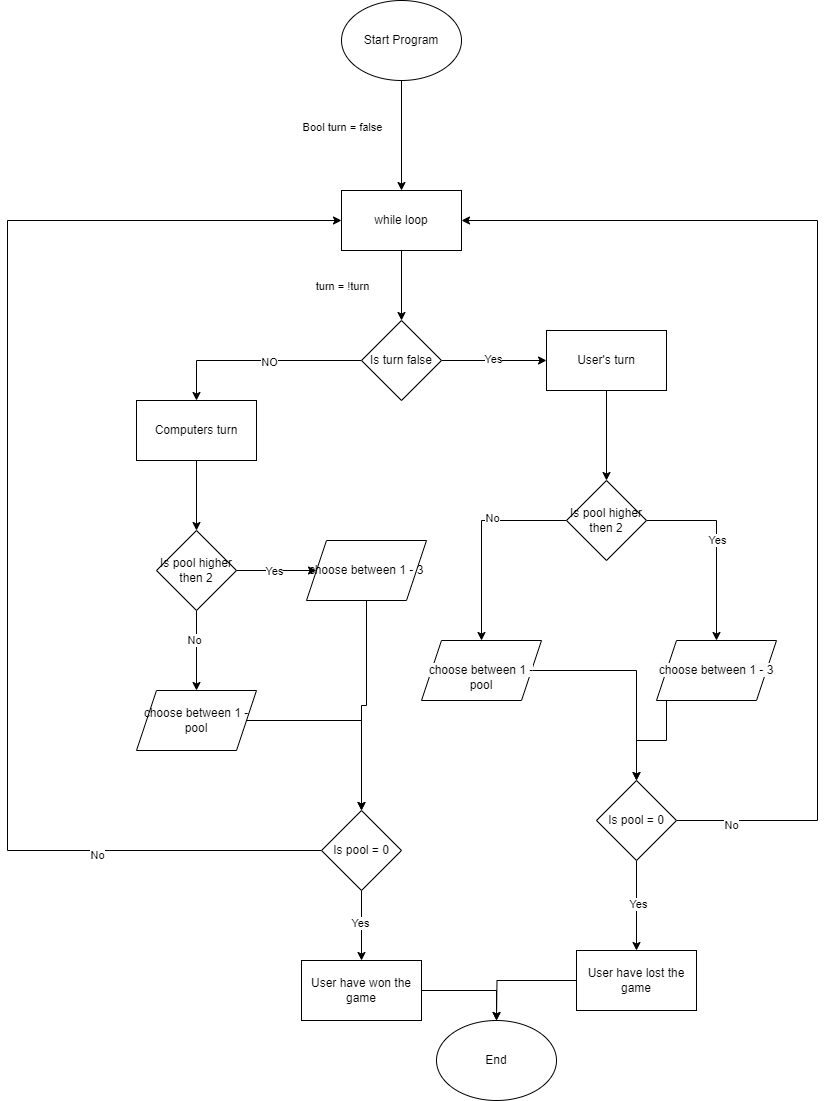

The diagram above was exported from draw.io. Its source (the exported page's mxGraphModel, read from the mxfile embedded in the PNG):
<mxGraphModel dx="1434" dy="790" grid="1" gridSize="10" guides="1" tooltips="1" connect="1" arrows="1" fold="1" page="1" pageScale="1" pageWidth="850" pageHeight="1100" math="0" shadow="0">
  <root>
    <mxCell id="0" />
    <mxCell id="1" parent="0" />
    <mxCell id="mfedlpYY6dwcrnzK6FHU-3" value="" style="edgeStyle=orthogonalEdgeStyle;rounded=0;orthogonalLoop=1;jettySize=auto;html=1;" edge="1" parent="1" source="mfedlpYY6dwcrnzK6FHU-1" target="mfedlpYY6dwcrnzK6FHU-2">
      <mxGeometry relative="1" as="geometry" />
    </mxCell>
    <mxCell id="mfedlpYY6dwcrnzK6FHU-4" value="Bool turn = false" style="edgeLabel;html=1;align=center;verticalAlign=middle;resizable=0;points=[];" vertex="1" connectable="0" parent="mfedlpYY6dwcrnzK6FHU-3">
      <mxGeometry x="-0.16" y="-2" relative="1" as="geometry">
        <mxPoint x="-58" as="offset" />
      </mxGeometry>
    </mxCell>
    <mxCell id="mfedlpYY6dwcrnzK6FHU-1" value="Start Program" style="ellipse;whiteSpace=wrap;html=1;" vertex="1" parent="1">
      <mxGeometry x="365" width="120" height="80" as="geometry" />
    </mxCell>
    <mxCell id="mfedlpYY6dwcrnzK6FHU-15" value="" style="edgeStyle=orthogonalEdgeStyle;rounded=0;orthogonalLoop=1;jettySize=auto;html=1;" edge="1" parent="1" source="mfedlpYY6dwcrnzK6FHU-2" target="mfedlpYY6dwcrnzK6FHU-14">
      <mxGeometry relative="1" as="geometry" />
    </mxCell>
    <mxCell id="mfedlpYY6dwcrnzK6FHU-16" value="turn = !turn" style="edgeLabel;html=1;align=center;verticalAlign=middle;resizable=0;points=[];" vertex="1" connectable="0" parent="mfedlpYY6dwcrnzK6FHU-15">
      <mxGeometry y="-1" relative="1" as="geometry">
        <mxPoint x="-59" as="offset" />
      </mxGeometry>
    </mxCell>
    <mxCell id="mfedlpYY6dwcrnzK6FHU-2" value="while loop" style="whiteSpace=wrap;html=1;" vertex="1" parent="1">
      <mxGeometry x="365" y="190" width="120" height="60" as="geometry" />
    </mxCell>
    <mxCell id="mfedlpYY6dwcrnzK6FHU-25" value="" style="edgeStyle=orthogonalEdgeStyle;rounded=0;orthogonalLoop=1;jettySize=auto;html=1;" edge="1" parent="1" source="mfedlpYY6dwcrnzK6FHU-5" target="mfedlpYY6dwcrnzK6FHU-24">
      <mxGeometry relative="1" as="geometry" />
    </mxCell>
    <mxCell id="mfedlpYY6dwcrnzK6FHU-5" value="Computers turn" style="whiteSpace=wrap;html=1;" vertex="1" parent="1">
      <mxGeometry x="160" y="400" width="120" height="60" as="geometry" />
    </mxCell>
    <mxCell id="mfedlpYY6dwcrnzK6FHU-17" style="edgeStyle=orthogonalEdgeStyle;rounded=0;orthogonalLoop=1;jettySize=auto;html=1;entryX=0.5;entryY=0;entryDx=0;entryDy=0;" edge="1" parent="1" source="mfedlpYY6dwcrnzK6FHU-14" target="mfedlpYY6dwcrnzK6FHU-5">
      <mxGeometry relative="1" as="geometry" />
    </mxCell>
    <mxCell id="mfedlpYY6dwcrnzK6FHU-18" value="NO" style="edgeLabel;html=1;align=center;verticalAlign=middle;resizable=0;points=[];" vertex="1" connectable="0" parent="mfedlpYY6dwcrnzK6FHU-17">
      <mxGeometry x="-0.0927" y="1" relative="1" as="geometry">
        <mxPoint as="offset" />
      </mxGeometry>
    </mxCell>
    <mxCell id="mfedlpYY6dwcrnzK6FHU-20" value="" style="edgeStyle=orthogonalEdgeStyle;rounded=0;orthogonalLoop=1;jettySize=auto;html=1;" edge="1" parent="1" source="mfedlpYY6dwcrnzK6FHU-14" target="mfedlpYY6dwcrnzK6FHU-19">
      <mxGeometry relative="1" as="geometry" />
    </mxCell>
    <mxCell id="mfedlpYY6dwcrnzK6FHU-23" value="Yes" style="edgeLabel;html=1;align=center;verticalAlign=middle;resizable=0;points=[];" vertex="1" connectable="0" parent="mfedlpYY6dwcrnzK6FHU-20">
      <mxGeometry x="-0.0345" y="2" relative="1" as="geometry">
        <mxPoint as="offset" />
      </mxGeometry>
    </mxCell>
    <mxCell id="mfedlpYY6dwcrnzK6FHU-14" value="Is turn false" style="rhombus;whiteSpace=wrap;html=1;" vertex="1" parent="1">
      <mxGeometry x="385" y="320" width="80" height="80" as="geometry" />
    </mxCell>
    <mxCell id="mfedlpYY6dwcrnzK6FHU-22" value="" style="edgeStyle=orthogonalEdgeStyle;rounded=0;orthogonalLoop=1;jettySize=auto;html=1;entryX=0.5;entryY=0;entryDx=0;entryDy=0;" edge="1" parent="1" source="mfedlpYY6dwcrnzK6FHU-19" target="mfedlpYY6dwcrnzK6FHU-36">
      <mxGeometry relative="1" as="geometry">
        <mxPoint x="670" y="470" as="targetPoint" />
      </mxGeometry>
    </mxCell>
    <mxCell id="mfedlpYY6dwcrnzK6FHU-19" value="User's turn" style="whiteSpace=wrap;html=1;" vertex="1" parent="1">
      <mxGeometry x="570" y="330" width="120" height="60" as="geometry" />
    </mxCell>
    <mxCell id="mfedlpYY6dwcrnzK6FHU-27" value="" style="edgeStyle=orthogonalEdgeStyle;rounded=0;orthogonalLoop=1;jettySize=auto;html=1;entryX=0.5;entryY=0;entryDx=0;entryDy=0;" edge="1" parent="1" source="mfedlpYY6dwcrnzK6FHU-24" target="mfedlpYY6dwcrnzK6FHU-53">
      <mxGeometry relative="1" as="geometry">
        <mxPoint x="220" y="690" as="targetPoint" />
      </mxGeometry>
    </mxCell>
    <mxCell id="mfedlpYY6dwcrnzK6FHU-28" value="No" style="edgeLabel;html=1;align=center;verticalAlign=middle;resizable=0;points=[];" vertex="1" connectable="0" parent="mfedlpYY6dwcrnzK6FHU-27">
      <mxGeometry x="-0.2667" y="-3" relative="1" as="geometry">
        <mxPoint as="offset" />
      </mxGeometry>
    </mxCell>
    <mxCell id="mfedlpYY6dwcrnzK6FHU-30" value="" style="edgeStyle=orthogonalEdgeStyle;rounded=0;orthogonalLoop=1;jettySize=auto;html=1;entryX=0;entryY=0.5;entryDx=0;entryDy=0;" edge="1" parent="1" source="mfedlpYY6dwcrnzK6FHU-24" target="mfedlpYY6dwcrnzK6FHU-52">
      <mxGeometry relative="1" as="geometry">
        <mxPoint x="320" y="570" as="targetPoint" />
      </mxGeometry>
    </mxCell>
    <mxCell id="mfedlpYY6dwcrnzK6FHU-31" value="Yes" style="edgeLabel;html=1;align=center;verticalAlign=middle;resizable=0;points=[];" vertex="1" connectable="0" parent="mfedlpYY6dwcrnzK6FHU-30">
      <mxGeometry x="-0.0667" relative="1" as="geometry">
        <mxPoint as="offset" />
      </mxGeometry>
    </mxCell>
    <mxCell id="mfedlpYY6dwcrnzK6FHU-24" value="Is pool higher then 2" style="rhombus;whiteSpace=wrap;html=1;" vertex="1" parent="1">
      <mxGeometry x="180" y="530" width="80" height="80" as="geometry" />
    </mxCell>
    <mxCell id="mfedlpYY6dwcrnzK6FHU-43" style="edgeStyle=orthogonalEdgeStyle;rounded=0;orthogonalLoop=1;jettySize=auto;html=1;entryX=0.5;entryY=0;entryDx=0;entryDy=0;exitX=1;exitY=0.5;exitDx=0;exitDy=0;" edge="1" parent="1" source="mfedlpYY6dwcrnzK6FHU-53" target="mfedlpYY6dwcrnzK6FHU-41">
      <mxGeometry relative="1" as="geometry">
        <mxPoint x="280" y="720" as="sourcePoint" />
      </mxGeometry>
    </mxCell>
    <mxCell id="mfedlpYY6dwcrnzK6FHU-32" value="" style="edgeStyle=orthogonalEdgeStyle;rounded=0;orthogonalLoop=1;jettySize=auto;html=1;entryX=0.5;entryY=0;entryDx=0;entryDy=0;" edge="1" parent="1" source="mfedlpYY6dwcrnzK6FHU-36" target="mfedlpYY6dwcrnzK6FHU-50">
      <mxGeometry relative="1" as="geometry">
        <mxPoint x="490" y="630" as="targetPoint" />
      </mxGeometry>
    </mxCell>
    <mxCell id="mfedlpYY6dwcrnzK6FHU-33" value="No" style="edgeLabel;html=1;align=center;verticalAlign=middle;resizable=0;points=[];" vertex="1" connectable="0" parent="mfedlpYY6dwcrnzK6FHU-32">
      <mxGeometry x="-0.2667" y="-3" relative="1" as="geometry">
        <mxPoint as="offset" />
      </mxGeometry>
    </mxCell>
    <mxCell id="mfedlpYY6dwcrnzK6FHU-34" value="" style="edgeStyle=orthogonalEdgeStyle;rounded=0;orthogonalLoop=1;jettySize=auto;html=1;entryX=0.5;entryY=0;entryDx=0;entryDy=0;" edge="1" parent="1" source="mfedlpYY6dwcrnzK6FHU-36" target="mfedlpYY6dwcrnzK6FHU-51">
      <mxGeometry relative="1" as="geometry">
        <mxPoint x="750" y="630" as="targetPoint" />
      </mxGeometry>
    </mxCell>
    <mxCell id="mfedlpYY6dwcrnzK6FHU-35" value="Yes" style="edgeLabel;html=1;align=center;verticalAlign=middle;resizable=0;points=[];" vertex="1" connectable="0" parent="mfedlpYY6dwcrnzK6FHU-34">
      <mxGeometry x="-0.0667" relative="1" as="geometry">
        <mxPoint as="offset" />
      </mxGeometry>
    </mxCell>
    <mxCell id="mfedlpYY6dwcrnzK6FHU-36" value="Is pool higher then 2" style="rhombus;whiteSpace=wrap;html=1;" vertex="1" parent="1">
      <mxGeometry x="590" y="480" width="80" height="80" as="geometry" />
    </mxCell>
    <mxCell id="mfedlpYY6dwcrnzK6FHU-45" value="" style="edgeStyle=orthogonalEdgeStyle;rounded=0;orthogonalLoop=1;jettySize=auto;html=1;entryX=0.5;entryY=0;entryDx=0;entryDy=0;exitX=1;exitY=0.5;exitDx=0;exitDy=0;" edge="1" parent="1" source="mfedlpYY6dwcrnzK6FHU-50" target="mfedlpYY6dwcrnzK6FHU-44">
      <mxGeometry relative="1" as="geometry">
        <mxPoint x="530" y="690" as="sourcePoint" />
      </mxGeometry>
    </mxCell>
    <mxCell id="mfedlpYY6dwcrnzK6FHU-46" style="edgeStyle=orthogonalEdgeStyle;rounded=0;orthogonalLoop=1;jettySize=auto;html=1;entryX=0.5;entryY=0;entryDx=0;entryDy=0;exitX=0;exitY=0.5;exitDx=0;exitDy=0;" edge="1" parent="1" source="mfedlpYY6dwcrnzK6FHU-51" target="mfedlpYY6dwcrnzK6FHU-44">
      <mxGeometry relative="1" as="geometry">
        <mxPoint x="790" y="690" as="sourcePoint" />
      </mxGeometry>
    </mxCell>
    <mxCell id="mfedlpYY6dwcrnzK6FHU-56" style="edgeStyle=orthogonalEdgeStyle;rounded=0;orthogonalLoop=1;jettySize=auto;html=1;" edge="1" parent="1" source="mfedlpYY6dwcrnzK6FHU-41" target="mfedlpYY6dwcrnzK6FHU-55">
      <mxGeometry relative="1" as="geometry" />
    </mxCell>
    <mxCell id="mfedlpYY6dwcrnzK6FHU-57" value="Yes" style="edgeLabel;html=1;align=center;verticalAlign=middle;resizable=0;points=[];" vertex="1" connectable="0" parent="mfedlpYY6dwcrnzK6FHU-56">
      <mxGeometry x="-0.0857" y="-2" relative="1" as="geometry">
        <mxPoint as="offset" />
      </mxGeometry>
    </mxCell>
    <mxCell id="mfedlpYY6dwcrnzK6FHU-58" style="edgeStyle=orthogonalEdgeStyle;rounded=0;orthogonalLoop=1;jettySize=auto;html=1;entryX=0;entryY=0.5;entryDx=0;entryDy=0;" edge="1" parent="1" source="mfedlpYY6dwcrnzK6FHU-41" target="mfedlpYY6dwcrnzK6FHU-2">
      <mxGeometry relative="1" as="geometry">
        <mxPoint x="30" y="220" as="targetPoint" />
        <Array as="points">
          <mxPoint x="31" y="850" />
          <mxPoint x="31" y="220" />
        </Array>
      </mxGeometry>
    </mxCell>
    <mxCell id="mfedlpYY6dwcrnzK6FHU-59" value="No" style="edgeLabel;html=1;align=center;verticalAlign=middle;resizable=0;points=[];" vertex="1" connectable="0" parent="mfedlpYY6dwcrnzK6FHU-58">
      <mxGeometry x="-0.6483" y="4" relative="1" as="geometry">
        <mxPoint as="offset" />
      </mxGeometry>
    </mxCell>
    <mxCell id="mfedlpYY6dwcrnzK6FHU-41" value="Is pool = 0" style="rhombus;whiteSpace=wrap;html=1;" vertex="1" parent="1">
      <mxGeometry x="345" y="810" width="80" height="80" as="geometry" />
    </mxCell>
    <mxCell id="mfedlpYY6dwcrnzK6FHU-48" value="" style="edgeStyle=orthogonalEdgeStyle;rounded=0;orthogonalLoop=1;jettySize=auto;html=1;" edge="1" parent="1" source="mfedlpYY6dwcrnzK6FHU-44" target="mfedlpYY6dwcrnzK6FHU-47">
      <mxGeometry relative="1" as="geometry" />
    </mxCell>
    <mxCell id="mfedlpYY6dwcrnzK6FHU-49" value="Yes" style="edgeLabel;html=1;align=center;verticalAlign=middle;resizable=0;points=[];" vertex="1" connectable="0" parent="mfedlpYY6dwcrnzK6FHU-48">
      <mxGeometry x="-0.0444" y="1" relative="1" as="geometry">
        <mxPoint as="offset" />
      </mxGeometry>
    </mxCell>
    <mxCell id="mfedlpYY6dwcrnzK6FHU-61" style="edgeStyle=orthogonalEdgeStyle;rounded=0;orthogonalLoop=1;jettySize=auto;html=1;exitX=1;exitY=0.5;exitDx=0;exitDy=0;entryX=1;entryY=0.5;entryDx=0;entryDy=0;" edge="1" parent="1" source="mfedlpYY6dwcrnzK6FHU-44" target="mfedlpYY6dwcrnzK6FHU-2">
      <mxGeometry relative="1" as="geometry">
        <mxPoint x="840" y="200" as="targetPoint" />
        <Array as="points">
          <mxPoint x="841" y="820" />
          <mxPoint x="841" y="220" />
        </Array>
      </mxGeometry>
    </mxCell>
    <mxCell id="mfedlpYY6dwcrnzK6FHU-62" value="No" style="edgeLabel;html=1;align=center;verticalAlign=middle;resizable=0;points=[];" vertex="1" connectable="0" parent="mfedlpYY6dwcrnzK6FHU-61">
      <mxGeometry x="-0.9015" y="-4" relative="1" as="geometry">
        <mxPoint as="offset" />
      </mxGeometry>
    </mxCell>
    <mxCell id="mfedlpYY6dwcrnzK6FHU-44" value="Is pool = 0" style="rhombus;whiteSpace=wrap;html=1;" vertex="1" parent="1">
      <mxGeometry x="620" y="780" width="80" height="80" as="geometry" />
    </mxCell>
    <mxCell id="mfedlpYY6dwcrnzK6FHU-65" style="edgeStyle=orthogonalEdgeStyle;rounded=0;orthogonalLoop=1;jettySize=auto;html=1;" edge="1" parent="1" source="mfedlpYY6dwcrnzK6FHU-47">
      <mxGeometry relative="1" as="geometry">
        <mxPoint x="520" y="1020" as="targetPoint" />
      </mxGeometry>
    </mxCell>
    <mxCell id="mfedlpYY6dwcrnzK6FHU-47" value="User have lost the game" style="whiteSpace=wrap;html=1;" vertex="1" parent="1">
      <mxGeometry x="600" y="950" width="120" height="60" as="geometry" />
    </mxCell>
    <mxCell id="mfedlpYY6dwcrnzK6FHU-50" value="&lt;br&gt;&lt;span style=&quot;color: rgb(0, 0, 0); font-family: Helvetica; font-size: 12px; font-style: normal; font-variant-ligatures: normal; font-variant-caps: normal; font-weight: 400; letter-spacing: normal; orphans: 2; text-align: center; text-indent: 0px; text-transform: none; widows: 2; word-spacing: 0px; -webkit-text-stroke-width: 0px; background-color: rgb(251, 251, 251); text-decoration-thickness: initial; text-decoration-style: initial; text-decoration-color: initial; float: none; display: inline !important;&quot;&gt;choose between 1 - pool&lt;/span&gt;" style="shape=parallelogram;perimeter=parallelogramPerimeter;whiteSpace=wrap;html=1;fixedSize=1;" vertex="1" parent="1">
      <mxGeometry x="445" y="640" width="120" height="60" as="geometry" />
    </mxCell>
    <mxCell id="mfedlpYY6dwcrnzK6FHU-51" value="&lt;span style=&quot;color: rgb(0, 0, 0); font-family: Helvetica; font-size: 12px; font-style: normal; font-variant-ligatures: normal; font-variant-caps: normal; font-weight: 400; letter-spacing: normal; orphans: 2; text-align: center; text-indent: 0px; text-transform: none; widows: 2; word-spacing: 0px; -webkit-text-stroke-width: 0px; background-color: rgb(251, 251, 251); text-decoration-thickness: initial; text-decoration-style: initial; text-decoration-color: initial; float: none; display: inline !important;&quot;&gt;choose between 1 - 3&lt;/span&gt;" style="shape=parallelogram;perimeter=parallelogramPerimeter;whiteSpace=wrap;html=1;fixedSize=1;" vertex="1" parent="1">
      <mxGeometry x="680" y="640" width="120" height="60" as="geometry" />
    </mxCell>
    <mxCell id="mfedlpYY6dwcrnzK6FHU-54" style="edgeStyle=orthogonalEdgeStyle;rounded=0;orthogonalLoop=1;jettySize=auto;html=1;entryX=0.5;entryY=0;entryDx=0;entryDy=0;" edge="1" parent="1" source="mfedlpYY6dwcrnzK6FHU-52" target="mfedlpYY6dwcrnzK6FHU-41">
      <mxGeometry relative="1" as="geometry" />
    </mxCell>
    <mxCell id="mfedlpYY6dwcrnzK6FHU-52" value="choose between 1 - 3" style="shape=parallelogram;perimeter=parallelogramPerimeter;whiteSpace=wrap;html=1;fixedSize=1;" vertex="1" parent="1">
      <mxGeometry x="330" y="540" width="120" height="60" as="geometry" />
    </mxCell>
    <mxCell id="mfedlpYY6dwcrnzK6FHU-53" value="choose between 1 - pool" style="shape=parallelogram;perimeter=parallelogramPerimeter;whiteSpace=wrap;html=1;fixedSize=1;" vertex="1" parent="1">
      <mxGeometry x="160" y="690" width="120" height="60" as="geometry" />
    </mxCell>
    <mxCell id="mfedlpYY6dwcrnzK6FHU-64" style="edgeStyle=orthogonalEdgeStyle;rounded=0;orthogonalLoop=1;jettySize=auto;html=1;entryX=0.5;entryY=0;entryDx=0;entryDy=0;" edge="1" parent="1" source="mfedlpYY6dwcrnzK6FHU-55" target="mfedlpYY6dwcrnzK6FHU-63">
      <mxGeometry relative="1" as="geometry" />
    </mxCell>
    <mxCell id="mfedlpYY6dwcrnzK6FHU-55" value="User have won the game" style="whiteSpace=wrap;html=1;" vertex="1" parent="1">
      <mxGeometry x="325" y="960" width="120" height="60" as="geometry" />
    </mxCell>
    <mxCell id="mfedlpYY6dwcrnzK6FHU-63" value="End" style="ellipse;whiteSpace=wrap;html=1;" vertex="1" parent="1">
      <mxGeometry x="460" y="1020" width="120" height="80" as="geometry" />
    </mxCell>
  </root>
</mxGraphModel>